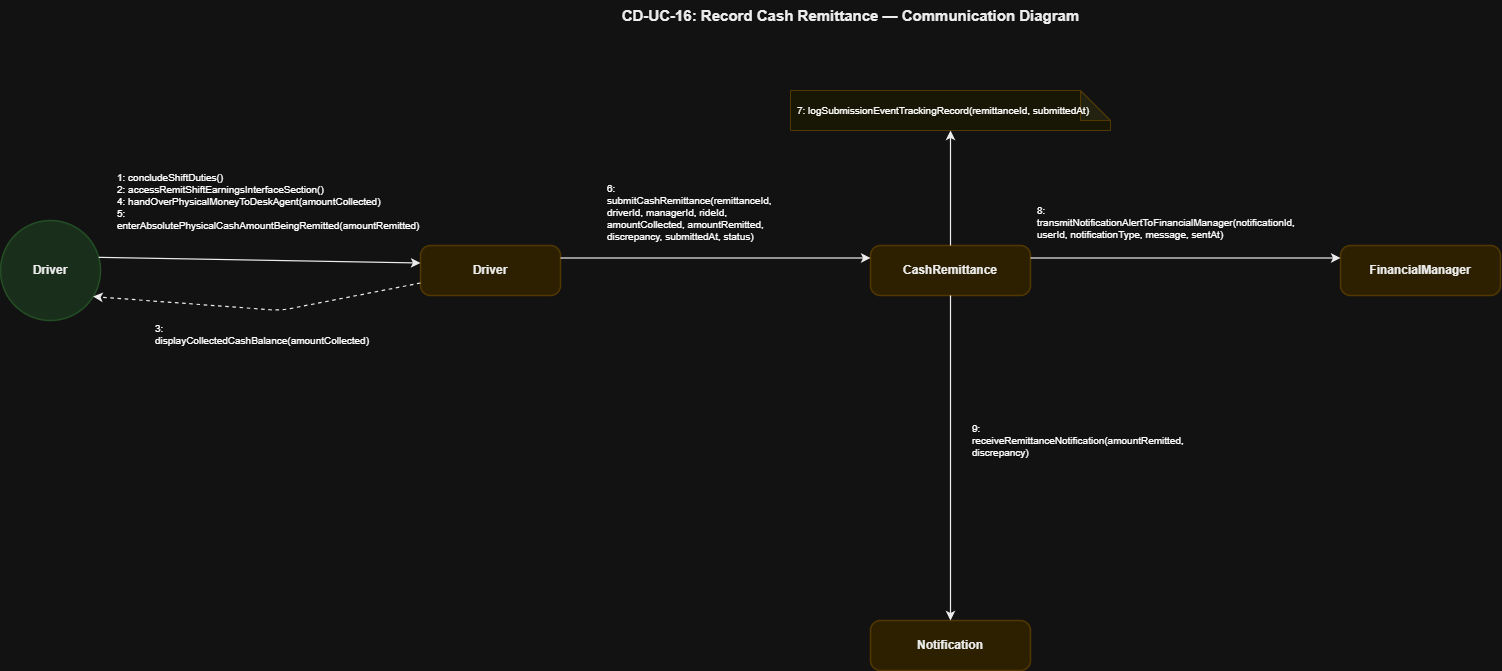

The diagram above was exported from draw.io. Its source (the exported page's mxGraphModel, read from the mxfile embedded in the PNG):
<mxGraphModel dx="2198" dy="744" grid="1" gridSize="10" guides="1" tooltips="1" connect="1" arrows="1" fold="1" page="1" pageScale="1" pageWidth="850" pageHeight="1100" math="0" shadow="0">
  <root>
    <mxCell id="0" />
    <mxCell id="1" parent="0" />
    <mxCell id="T" parent="1" style="text;html=1;strokeColor=none;fillColor=none;align=center;fontSize=15;fontStyle=1;fontFamily=Helvetica;fontColor=#000000;" value="CD-UC-16: Record Cash Remittance — Communication Diagram" vertex="1">
      <mxGeometry height="40" width="900" x="480" y="30" as="geometry" />
    </mxCell>
    <mxCell id="actor" parent="1" style="ellipse;whiteSpace=wrap;html=1;fillColor=#D2EBD4;strokeColor=#A5D6A7;strokeWidth=1.5;fontSize=12;fontStyle=1;fontFamily=Helvetica;fontColor=#000000;align=center;" value="Driver" vertex="1">
      <mxGeometry height="100" width="100" x="80" y="250" as="geometry" />
    </mxCell>
    <mxCell id="dobj" parent="1" style="rounded=1;whiteSpace=wrap;html=1;fillColor=#FCEFC2;strokeColor=#F0D17D;strokeWidth=1.5;fontSize=12;fontStyle=1;fontFamily=Helvetica;fontColor=#000000;arcSize=20;" value="Driver" vertex="1">
      <mxGeometry height="50" width="140" x="500" y="275" as="geometry" />
    </mxCell>
    <mxCell id="cr" parent="1" style="rounded=1;whiteSpace=wrap;html=1;fillColor=#FCEFC2;strokeColor=#F0D17D;strokeWidth=1.5;fontSize=12;fontStyle=1;fontFamily=Helvetica;fontColor=#000000;arcSize=20;" value="CashRemittance" vertex="1">
      <mxGeometry height="50" width="160" x="950" y="275" as="geometry" />
    </mxCell>
    <mxCell id="fmgr" parent="1" style="rounded=1;whiteSpace=wrap;html=1;fillColor=#FCEFC2;strokeColor=#F0D17D;strokeWidth=1.5;fontSize=12;fontStyle=1;fontFamily=Helvetica;fontColor=#000000;arcSize=20;" value="FinancialManager" vertex="1">
      <mxGeometry height="50" width="160" x="1420" y="275" as="geometry" />
    </mxCell>
    <mxCell id="notif" parent="1" style="rounded=1;whiteSpace=wrap;html=1;fillColor=#FCEFC2;strokeColor=#F0D17D;strokeWidth=1.5;fontSize=12;fontStyle=1;fontFamily=Helvetica;fontColor=#000000;arcSize=20;" value="Notification" vertex="1">
      <mxGeometry height="50" width="160" x="950" y="650" as="geometry" />
    </mxCell>
    <mxCell id="cr_note" parent="1" style="shape=note;whiteSpace=wrap;html=1;backgroundOutline=1;darkOpacity=0.05;fillColor=#FFFDE7;strokeColor=#F0D17D;fontSize=10;fontFamily=Helvetica;align=left;spacingLeft=5;" value="7: logSubmissionEventTrackingRecord(remittanceId, submittedAt)" vertex="1">
      <mxGeometry height="40" width="320" x="870" y="120" as="geometry" />
    </mxCell>
    <mxCell id="L_Act_Dobj" edge="1" parent="1" source="actor" style="endArrow=classic;html=1;strokeColor=#000000;strokeWidth=1.2;exitX=1;exitY=0.35;exitDx=0;exitDy=0;entryX=0;entryY=0.35;entryDx=0;entryDy=0;" target="dobj">
      <mxGeometry relative="1" as="geometry" />
    </mxCell>
    <mxCell id="M1" connectable="0" parent="L_Act_Dobj" style="text;html=1;strokeColor=#D3D3D3;fillColor=#FFFFFF;align=left;verticalAlign=middle;whiteSpace=wrap;rounded=0;fontSize=10;fontFamily=Helvetica;spacingLeft=5;" value="1: concludeShiftDuties()&#10;2: accessRemitShiftEarningsInterfaceSection()&#10;4: handOverPhysicalMoneyToDeskAgent(amountCollected)&#10;5: enterAbsolutePhysicalCashAmountBeingRemitted(amountRemitted)" vertex="1">
      <mxGeometry relative="1" as="geometry">
        <mxPoint x="-148" y="-60" as="offset" />
      </mxGeometry>
    </mxCell>
    <mxCell id="L_Dobj_Act" edge="1" parent="1" source="dobj" style="endArrow=classic;html=1;strokeColor=#000000;strokeWidth=1.2;dashed=1;exitX=0;exitY=0.75;exitDx=0;exitDy=0;entryX=0.92;entryY=0.75;entryDx=0;entryDy=0;" target="actor">
      <mxGeometry relative="1" as="geometry">
        <Array as="points">
          <mxPoint x="360" y="340" />
        </Array>
      </mxGeometry>
    </mxCell>
    <mxCell id="M2" connectable="0" parent="L_Dobj_Act" style="text;html=1;strokeColor=#D3D3D3;fillColor=#FFFFFF;align=left;verticalAlign=middle;whiteSpace=wrap;rounded=0;fontSize=10;fontFamily=Helvetica;spacingLeft=5;" value="3: displayCollectedCashBalance(amountCollected)" vertex="1">
      <mxGeometry relative="1" as="geometry">
        <mxPoint x="-110" y="25" as="offset" />
      </mxGeometry>
    </mxCell>
    <mxCell id="L_Dobj_CR" edge="1" parent="1" source="dobj" style="endArrow=classic;html=1;strokeColor=#000000;strokeWidth=1.2;exitX=1;exitY=0.25;exitDx=0;exitDy=0;entryX=0;entryY=0.25;entryDx=0;entryDy=0;" target="cr">
      <mxGeometry relative="1" as="geometry" />
    </mxCell>
    <mxCell id="M3" connectable="0" parent="L_Dobj_CR" style="text;html=1;strokeColor=#D3D3D3;fillColor=#FFFFFF;align=left;verticalAlign=middle;whiteSpace=wrap;rounded=0;fontSize=10;fontFamily=Helvetica;spacingLeft=5;" value="6: submitCashRemittance(remittanceId, driverId, managerId, rideId, amountCollected, amountRemitted, discrepancy, submittedAt, status)" vertex="1">
      <mxGeometry relative="1" as="geometry">
        <mxPoint x="-116" y="-47" as="offset" />
      </mxGeometry>
    </mxCell>
    <mxCell id="L_CR_Note" edge="1" parent="1" source="cr" style="endArrow=classic;html=1;strokeColor=#000000;strokeWidth=1.2;exitX=0.5;exitY=0;exitDx=0;exitDy=0;entryX=0.5;entryY=1;entryDx=0;entryDy=0;" target="cr_note">
      <mxGeometry relative="1" as="geometry" />
    </mxCell>
    <mxCell id="L_CR_Fmgr" edge="1" parent="1" source="cr" style="endArrow=classic;html=1;strokeColor=#000000;strokeWidth=1.2;exitX=1;exitY=0.25;exitDx=0;exitDy=0;entryX=0;entryY=0.25;entryDx=0;entryDy=0;" target="fmgr">
      <mxGeometry relative="1" as="geometry" />
    </mxCell>
    <mxCell id="M4" connectable="0" parent="L_CR_Fmgr" style="text;html=1;strokeColor=#D3D3D3;fillColor=#FFFFFF;align=left;verticalAlign=middle;whiteSpace=wrap;rounded=0;fontSize=10;fontFamily=Helvetica;spacingLeft=5;" value="8: transmitNotificationAlertToFinancialManager(notificationId, userId, notificationType, message, sentAt)" vertex="1">
      <mxGeometry relative="1" as="geometry">
        <mxPoint x="-156" y="-37" as="offset" />
      </mxGeometry>
    </mxCell>
    <mxCell id="L_CR_Notif" edge="1" parent="1" source="cr" style="endArrow=classic;html=1;strokeColor=#000000;strokeWidth=1.2;exitX=0.5;exitY=1;exitDx=0;exitDy=0;entryX=0.5;entryY=0;entryDx=0;entryDy=0;" target="notif">
      <mxGeometry relative="1" as="geometry" />
    </mxCell>
    <mxCell id="M5" connectable="0" parent="L_CR_Notif" style="text;html=1;strokeColor=#D3D3D3;fillColor=#FFFFFF;align=left;verticalAlign=middle;whiteSpace=wrap;rounded=0;fontSize=10;fontFamily=Helvetica;spacingLeft=5;" value="9: receiveRemittanceNotification(amountRemitted, discrepancy)" vertex="1">
      <mxGeometry relative="1" as="geometry">
        <mxPoint x="15" y="-18" as="offset" />
      </mxGeometry>
    </mxCell>
  </root>
</mxGraphModel>